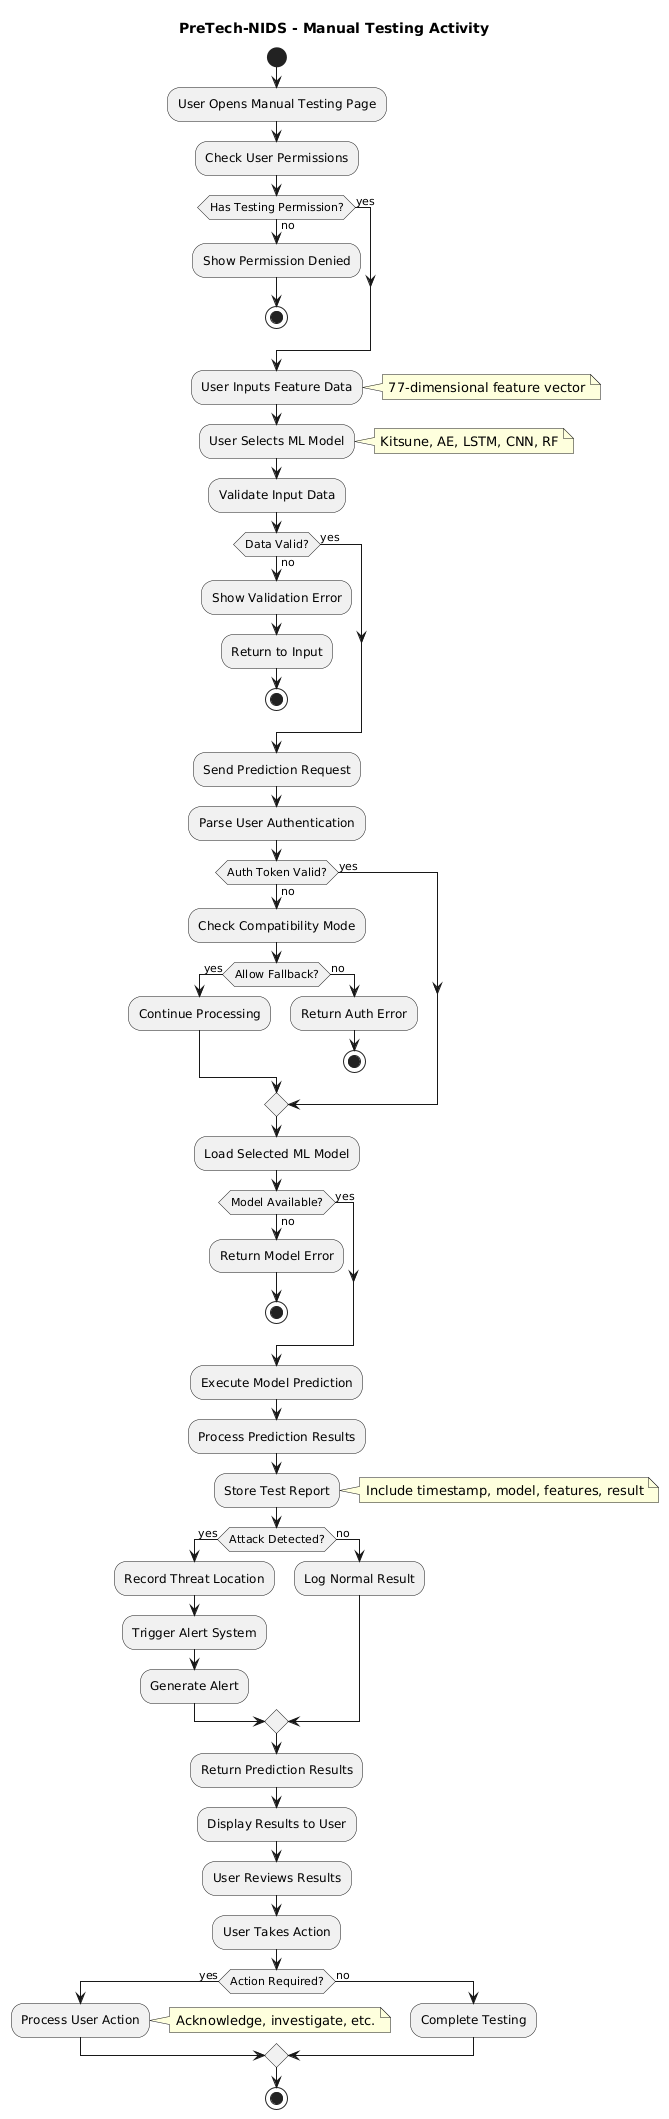

The diagram above was rendered by PlantUML. Its source (embedded in the PNG):
@startuml
title PreTech-NIDS - Manual Testing Activity
hide circle

start
:User Opens Manual Testing Page;

:Check User Permissions;
if (Has Testing Permission?) then (yes)
else (no)
  :Show Permission Denied;
  stop
endif

:User Inputs Feature Data;
note right: 77-dimensional feature vector

:User Selects ML Model;
note right: Kitsune, AE, LSTM, CNN, RF

:Validate Input Data;
if (Data Valid?) then (yes)
else (no)
  :Show Validation Error;
  :Return to Input;
  stop
endif

:Send Prediction Request;

:Parse User Authentication;
if (Auth Token Valid?) then (yes)
else (no)
  :Check Compatibility Mode;
  if (Allow Fallback?) then (yes)
    :Continue Processing;
  else (no)
    :Return Auth Error;
    stop
  endif
endif

:Load Selected ML Model;
if (Model Available?) then (yes)
else (no)
  :Return Model Error;
  stop
endif

:Execute Model Prediction;

:Process Prediction Results;

:Store Test Report;
note right: Include timestamp, model, features, result

if (Attack Detected?) then (yes)
  :Record Threat Location;
  :Trigger Alert System;
  :Generate Alert;
else (no)
  :Log Normal Result;
endif

:Return Prediction Results;

:Display Results to User;

:User Reviews Results;

:User Takes Action;
if (Action Required?) then (yes)
  :Process User Action;
  note right: Acknowledge, investigate, etc.
else (no)
  :Complete Testing;
endif

stop
@enduml